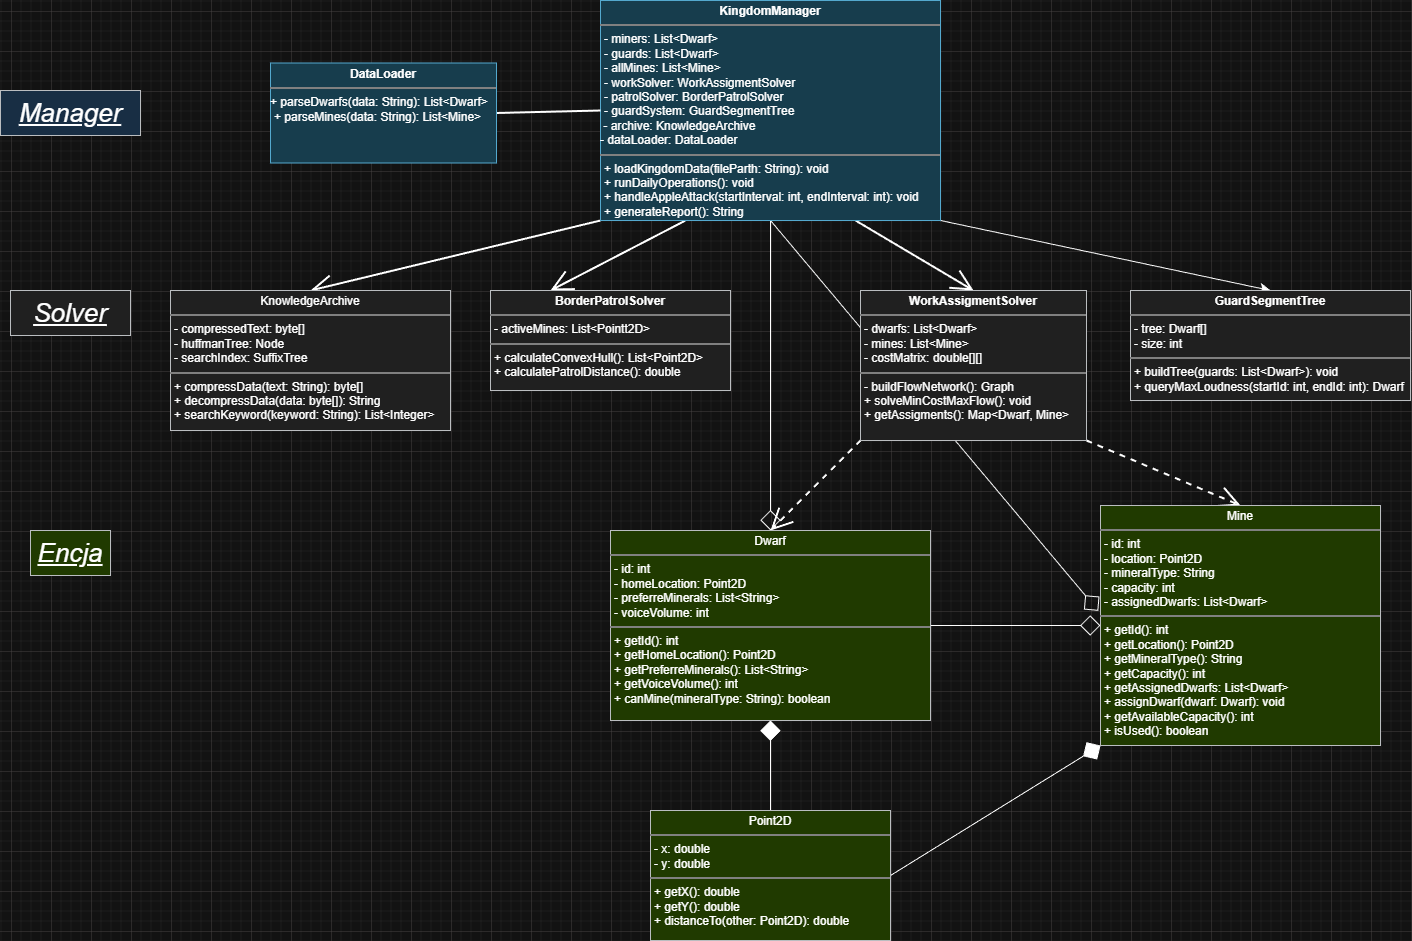

The diagram above was exported from draw.io. Its source (the exported page's mxGraphModel, read from the mxfile embedded in the PNG):
<mxGraphModel dx="2623" dy="2244" grid="1" gridSize="10" guides="1" tooltips="1" connect="1" arrows="1" fold="1" page="1" pageScale="1" pageWidth="827" pageHeight="1169" background="#FFFFFF" math="0" shadow="0">
  <root>
    <mxCell id="0" />
    <mxCell id="1" parent="0" />
    <mxCell id="5IrIjji9-CMCkOgSEYb5-8" edge="1" parent="1" source="GBAX8EXH7JrkbQ8auPdW-5" style="edgeStyle=none;curved=1;orthogonalLoop=1;jettySize=auto;html=1;exitX=0.5;exitY=1;exitDx=0;exitDy=0;entryX=0.5;entryY=0;entryDx=0;entryDy=0;fontSize=12;startSize=8;endSize=18;endArrow=diamond;endFill=0;" target="GBAX8EXH7JrkbQ8auPdW-28">
      <mxGeometry relative="1" as="geometry" />
    </mxCell>
    <mxCell id="5IrIjji9-CMCkOgSEYb5-11" edge="1" parent="1" source="GBAX8EXH7JrkbQ8auPdW-5" style="edgeStyle=none;curved=1;orthogonalLoop=1;jettySize=auto;html=1;entryX=-0.008;entryY=0.439;entryDx=0;entryDy=0;fontSize=12;startSize=8;endSize=18;endArrow=diamond;endFill=0;exitX=0.5;exitY=1;exitDx=0;exitDy=0;entryPerimeter=0;" target="GBAX8EXH7JrkbQ8auPdW-29">
      <mxGeometry relative="1" as="geometry" />
    </mxCell>
    <mxCell id="5IrIjji9-CMCkOgSEYb5-16" edge="1" parent="1" source="GBAX8EXH7JrkbQ8auPdW-5" style="edgeStyle=none;curved=1;orthogonalLoop=1;jettySize=auto;html=1;exitX=0.75;exitY=1;exitDx=0;exitDy=0;entryX=0.5;entryY=0;entryDx=0;entryDy=0;fontSize=12;startSize=8;endSize=18;endArrow=open;endFill=0;strokeWidth=2;" target="GBAX8EXH7JrkbQ8auPdW-19">
      <mxGeometry relative="1" as="geometry" />
    </mxCell>
    <mxCell id="5IrIjji9-CMCkOgSEYb5-17" edge="1" parent="1" source="GBAX8EXH7JrkbQ8auPdW-5" style="edgeStyle=none;curved=1;orthogonalLoop=1;jettySize=auto;html=1;entryX=0.25;entryY=0;entryDx=0;entryDy=0;fontSize=12;startSize=8;endSize=18;endArrow=open;endFill=0;strokeWidth=2;exitX=0.25;exitY=1;exitDx=0;exitDy=0;" target="GBAX8EXH7JrkbQ8auPdW-21">
      <mxGeometry relative="1" as="geometry">
        <mxPoint x="393" y="520" as="sourcePoint" />
      </mxGeometry>
    </mxCell>
    <mxCell id="5IrIjji9-CMCkOgSEYb5-19" edge="1" parent="1" source="GBAX8EXH7JrkbQ8auPdW-5" style="edgeStyle=none;curved=1;orthogonalLoop=1;jettySize=auto;html=1;exitX=0;exitY=1;exitDx=0;exitDy=0;entryX=0.5;entryY=0;entryDx=0;entryDy=0;fontSize=12;startSize=8;endSize=18;endArrow=open;endFill=0;strokeWidth=2;" target="GBAX8EXH7JrkbQ8auPdW-23">
      <mxGeometry relative="1" as="geometry" />
    </mxCell>
    <mxCell id="5IrIjji9-CMCkOgSEYb5-27" edge="1" parent="1" source="GBAX8EXH7JrkbQ8auPdW-5" style="edgeStyle=none;curved=1;orthogonalLoop=1;jettySize=auto;html=1;exitX=1;exitY=1;exitDx=0;exitDy=0;entryX=0.5;entryY=0;entryDx=0;entryDy=0;fontSize=12;startSize=8;endSize=8;" target="GBAX8EXH7JrkbQ8auPdW-22">
      <mxGeometry relative="1" as="geometry" />
    </mxCell>
    <mxCell id="GBAX8EXH7JrkbQ8auPdW-5" parent="1" style="verticalAlign=top;align=left;overflow=fill;html=1;whiteSpace=wrap;horizontal=1;fontSize=12;spacing=6;fillColor=#b1ddf0;strokeColor=#10739e;rounded=0;" value="&lt;p style=&quot;text-align: center; margin: 4px 0px 0px;&quot;&gt;&lt;b&gt;KingdomManager&lt;/b&gt;&lt;/p&gt;&lt;hr style=&quot;text-align: center; border-style: solid;&quot;&gt;&lt;p style=&quot;margin: 0px 0px 0px 4px;&quot;&gt;- miners: List&amp;lt;Dwarf&amp;gt;&lt;/p&gt;&lt;p style=&quot;margin: 0px 0px 0px 4px;&quot;&gt;- guards: List&amp;lt;Dwarf&amp;gt;&lt;/p&gt;&lt;p style=&quot;margin: 0px 0px 0px 4px;&quot;&gt;- allMines: List&amp;lt;Mine&amp;gt;&lt;/p&gt;&lt;p style=&quot;margin: 0px 0px 0px 4px;&quot;&gt;- workSolver: WorkAssigmentSolver&lt;/p&gt;&lt;p style=&quot;margin: 0px 0px 0px 4px;&quot;&gt;- patrolSolver: BorderPatrolSolver&lt;/p&gt;&lt;p style=&quot;margin: 0px 0px 0px 4px;&quot;&gt;&lt;span style=&quot;background-color: transparent; color: light-dark(rgb(0, 0, 0), rgb(255, 255, 255));&quot;&gt;- guardSystem: GuardSegmentTree&lt;/span&gt;&lt;/p&gt;&lt;div&gt;&amp;nbsp;- archive: KnowledgeArchive&lt;/div&gt;&lt;div&gt;- dataLoader: DataLoader&lt;/div&gt;&lt;div&gt;&lt;hr style=&quot;border-style: solid;&quot;&gt;&lt;p style=&quot;margin: 0px 0px 0px 4px;&quot;&gt;+ loadKingdomData(fileParth: String): void&lt;/p&gt;&lt;p style=&quot;margin: 0px 0px 0px 4px;&quot;&gt;+ runDailyOperations(): void&lt;/p&gt;&lt;p style=&quot;margin: 0px 0px 0px 4px;&quot;&gt;+ handleAppleAttack(startInterval: int, endInterval: int): void&lt;/p&gt;&lt;p style=&quot;margin: 0px 0px 0px 4px;&quot;&gt;+ generateReport(): String&lt;br&gt;&lt;/p&gt;&lt;/div&gt;" vertex="1">
      <mxGeometry height="220" width="340" x="350" y="-10" as="geometry" />
    </mxCell>
    <mxCell id="GBAX8EXH7JrkbQ8auPdW-9" edge="1" parent="1" source="GBAX8EXH7JrkbQ8auPdW-5" style="edgeStyle=none;curved=1;rounded=0;orthogonalLoop=1;jettySize=auto;html=1;exitX=0.5;exitY=1;exitDx=0;exitDy=0;fontSize=12;startSize=8;endSize=8;" target="GBAX8EXH7JrkbQ8auPdW-5">
      <mxGeometry relative="1" as="geometry" />
    </mxCell>
    <mxCell id="5IrIjji9-CMCkOgSEYb5-21" edge="1" parent="1" source="GBAX8EXH7JrkbQ8auPdW-19" style="edgeStyle=none;curved=1;orthogonalLoop=1;jettySize=auto;html=1;exitX=0;exitY=1;exitDx=0;exitDy=0;entryX=0.5;entryY=0;entryDx=0;entryDy=0;fontSize=12;startSize=8;endSize=18;endArrow=open;endFill=0;dashed=1;strokeWidth=2;" target="GBAX8EXH7JrkbQ8auPdW-28">
      <mxGeometry relative="1" as="geometry" />
    </mxCell>
    <mxCell id="5IrIjji9-CMCkOgSEYb5-22" edge="1" parent="1" source="GBAX8EXH7JrkbQ8auPdW-19" style="edgeStyle=none;curved=1;orthogonalLoop=1;jettySize=auto;html=1;exitX=1;exitY=1;exitDx=0;exitDy=0;entryX=0.5;entryY=0;entryDx=0;entryDy=0;fontSize=12;startSize=8;endSize=18;dashed=1;endArrow=open;endFill=0;strokeWidth=2;" target="GBAX8EXH7JrkbQ8auPdW-29">
      <mxGeometry relative="1" as="geometry" />
    </mxCell>
    <mxCell id="GBAX8EXH7JrkbQ8auPdW-19" parent="1" style="verticalAlign=top;align=left;overflow=fill;html=1;whiteSpace=wrap;horizontal=1;fontSize=12;spacing=6;fillColor=#eeeeee;strokeColor=#36393d;rounded=0;" value="&lt;p style=&quot;text-align: center; margin: 4px 0px 0px;&quot;&gt;&lt;b&gt;WorkAssigmentSolver&lt;/b&gt;&lt;/p&gt;&lt;hr style=&quot;text-align: center; border-style: solid;&quot;&gt;&lt;p style=&quot;margin: 0px 0px 0px 4px;&quot;&gt;- dwarfs: List&amp;lt;Dwarf&amp;gt;&lt;/p&gt;&lt;p style=&quot;margin: 0px 0px 0px 4px;&quot;&gt;- mines: List&amp;lt;Mine&amp;gt;&lt;/p&gt;&lt;p style=&quot;margin: 0px 0px 0px 4px;&quot;&gt;- costMatrix: double[][]&lt;/p&gt;&lt;div&gt;&lt;hr style=&quot;border-style: solid;&quot;&gt;&lt;p style=&quot;margin: 0px 0px 0px 4px;&quot;&gt;- buildFlowNetwork(): Graph&lt;/p&gt;&lt;p style=&quot;margin: 0px 0px 0px 4px;&quot;&gt;+ solveMinCostMaxFlow(): void&lt;/p&gt;&lt;p style=&quot;margin: 0px 0px 0px 4px;&quot;&gt;+ getAssigments(): Map&amp;lt;Dwarf, Mine&amp;gt;&lt;/p&gt;&lt;/div&gt;" vertex="1">
      <mxGeometry height="150" width="226" x="610" y="280" as="geometry" />
    </mxCell>
    <mxCell id="GBAX8EXH7JrkbQ8auPdW-21" parent="1" style="verticalAlign=top;align=left;overflow=fill;html=1;whiteSpace=wrap;horizontal=1;fontSize=12;spacing=6;fillColor=#eeeeee;strokeColor=#36393d;rounded=0;" value="&lt;p style=&quot;text-align: center; margin: 4px 0px 0px;&quot;&gt;&lt;b&gt;BorderPatrolSolver&lt;/b&gt;&lt;/p&gt;&lt;hr style=&quot;text-align: center; border-style: solid;&quot;&gt;&lt;p style=&quot;margin: 0px 0px 0px 4px;&quot;&gt;- activeMines: List&amp;lt;Pointt2D&amp;gt;&lt;/p&gt;&lt;div&gt;&lt;hr style=&quot;border-style: solid;&quot;&gt;&lt;p style=&quot;margin: 0px 0px 0px 4px;&quot;&gt;+ calculateConvexHull(): List&amp;lt;Point2D&amp;gt;&lt;/p&gt;&lt;p style=&quot;margin: 0px 0px 0px 4px;&quot;&gt;+ calculatePatrolDistance(): double&lt;/p&gt;&lt;/div&gt;" vertex="1">
      <mxGeometry height="100" width="240" x="240" y="280" as="geometry" />
    </mxCell>
    <mxCell id="GBAX8EXH7JrkbQ8auPdW-22" parent="1" style="verticalAlign=top;align=left;overflow=fill;html=1;whiteSpace=wrap;horizontal=1;fontSize=12;spacing=6;fillColor=#eeeeee;strokeColor=#36393d;rounded=0;" value="&lt;p style=&quot;text-align: center; margin: 4px 0px 0px;&quot;&gt;&lt;b&gt;GuardSegmentTree&lt;/b&gt;&lt;/p&gt;&lt;hr style=&quot;text-align: center; border-style: solid;&quot;&gt;&lt;p style=&quot;margin: 0px 0px 0px 4px;&quot;&gt;- tree: Dwarf[]&lt;/p&gt;&lt;p style=&quot;margin: 0px 0px 0px 4px;&quot;&gt;- size: int&lt;/p&gt;&lt;div&gt;&lt;hr style=&quot;border-style: solid;&quot;&gt;&lt;p style=&quot;margin: 0px 0px 0px 4px;&quot;&gt;+ buildTree(guards: List&amp;lt;Dwarf&amp;gt;): void&lt;/p&gt;&lt;p style=&quot;margin: 0px 0px 0px 4px;&quot;&gt;+ queryMaxLoudness(startId: int, endId: int): Dwarf&lt;/p&gt;&lt;/div&gt;" vertex="1">
      <mxGeometry height="110" width="280" x="880" y="280" as="geometry" />
    </mxCell>
    <mxCell id="GBAX8EXH7JrkbQ8auPdW-23" parent="1" style="verticalAlign=top;align=left;overflow=fill;html=1;whiteSpace=wrap;horizontal=1;fontSize=12;spacing=6;fillColor=#eeeeee;strokeColor=#36393d;rounded=0;" value="&lt;p style=&quot;text-align: center; margin: 4px 0px 0px;&quot;&gt;KnowledgeArchive&lt;/p&gt;&lt;hr style=&quot;text-align: center; border-style: solid;&quot;&gt;&lt;p style=&quot;margin: 0px 0px 0px 4px;&quot;&gt;- compressedText: byte[]&lt;/p&gt;&lt;p style=&quot;margin: 0px 0px 0px 4px;&quot;&gt;- huffmanTree: Node&lt;/p&gt;&lt;p style=&quot;margin: 0px 0px 0px 4px;&quot;&gt;- searchIndex: SuffixTree&lt;/p&gt;&lt;div&gt;&lt;hr style=&quot;border-style: solid;&quot;&gt;&lt;p style=&quot;margin: 0px 0px 0px 4px;&quot;&gt;+ compressData(text: String): byte[]&lt;/p&gt;&lt;p style=&quot;margin: 0px 0px 0px 4px;&quot;&gt;+ decompressData(data: byte[]): String&lt;/p&gt;&lt;p style=&quot;margin: 0px 0px 0px 4px;&quot;&gt;+ searchKeyword(keyword: String): List&amp;lt;Integer&amp;gt;&lt;/p&gt;&lt;/div&gt;" vertex="1">
      <mxGeometry height="140" width="280" x="-80" y="280" as="geometry" />
    </mxCell>
    <mxCell id="5IrIjji9-CMCkOgSEYb5-13" edge="1" parent="1" source="GBAX8EXH7JrkbQ8auPdW-25" style="edgeStyle=none;curved=1;orthogonalLoop=1;jettySize=auto;html=1;fontSize=12;startSize=8;endSize=18;endArrow=diamond;endFill=1;entryX=0;entryY=1;entryDx=0;entryDy=0;exitX=1;exitY=0.5;exitDx=0;exitDy=0;" target="GBAX8EXH7JrkbQ8auPdW-29">
      <mxGeometry relative="1" as="geometry" />
    </mxCell>
    <mxCell id="5IrIjji9-CMCkOgSEYb5-15" edge="1" parent="1" source="GBAX8EXH7JrkbQ8auPdW-25" style="edgeStyle=none;curved=1;orthogonalLoop=1;jettySize=auto;html=1;entryX=0.5;entryY=1;entryDx=0;entryDy=0;fontSize=12;startSize=18;endSize=18;endArrow=diamond;endFill=1;exitX=0.5;exitY=0;exitDx=0;exitDy=0;" target="GBAX8EXH7JrkbQ8auPdW-28">
      <mxGeometry relative="1" as="geometry" />
    </mxCell>
    <mxCell id="GBAX8EXH7JrkbQ8auPdW-25" parent="1" style="verticalAlign=top;align=left;overflow=fill;html=1;whiteSpace=wrap;horizontal=1;fontSize=12;spacing=6;fillColor=#cdeb8b;strokeColor=#36393d;rounded=0;" value="&lt;p style=&quot;text-align: center; margin: 4px 0px 0px;&quot;&gt;Point2D&lt;/p&gt;&lt;hr style=&quot;text-align: center; border-style: solid;&quot;&gt;&lt;p style=&quot;margin: 0px 0px 0px 4px;&quot;&gt;- x: double&lt;/p&gt;&lt;p style=&quot;margin: 0px 0px 0px 4px;&quot;&gt;- y: double&lt;/p&gt;&lt;div&gt;&lt;hr style=&quot;border-style: solid;&quot;&gt;&lt;p style=&quot;margin: 0px 0px 0px 4px;&quot;&gt;+ getX(): double&lt;/p&gt;&lt;p style=&quot;margin: 0px 0px 0px 4px;&quot;&gt;+ getY(): double&lt;/p&gt;&lt;p style=&quot;margin: 0px 0px 0px 4px;&quot;&gt;+ distanceTo(other: Point2D): double&lt;/p&gt;&lt;/div&gt;" vertex="1">
      <mxGeometry height="130" width="240" x="400" y="800" as="geometry" />
    </mxCell>
    <mxCell id="GBAX8EXH7JrkbQ8auPdW-26" parent="1" style="text;html=1;whiteSpace=wrap;align=center;verticalAlign=middle;rounded=0;fillColor=#cdeb8b;strokeColor=#36393d;" value="&lt;i&gt;&lt;font style=&quot;font-size: 26px;&quot;&gt;&lt;u&gt;Encja&lt;/u&gt;&lt;/font&gt;&lt;/i&gt;" vertex="1">
      <mxGeometry height="45" width="80" x="-220" y="520" as="geometry" />
    </mxCell>
    <mxCell id="5IrIjji9-CMCkOgSEYb5-7" edge="1" parent="1" source="GBAX8EXH7JrkbQ8auPdW-28" style="edgeStyle=none;curved=1;orthogonalLoop=1;jettySize=auto;html=1;fontSize=12;startSize=8;endSize=18;endArrow=diamond;endFill=0;exitX=1;exitY=0.5;exitDx=0;exitDy=0;entryX=0;entryY=0.5;entryDx=0;entryDy=0;" target="GBAX8EXH7JrkbQ8auPdW-29">
      <mxGeometry relative="1" as="geometry">
        <mxPoint x="800" y="630" as="targetPoint" />
      </mxGeometry>
    </mxCell>
    <mxCell id="GBAX8EXH7JrkbQ8auPdW-28" parent="1" style="verticalAlign=top;align=left;overflow=fill;html=1;whiteSpace=wrap;horizontal=1;fontSize=12;spacing=6;fillColor=#cdeb8b;strokeColor=#36393d;rounded=0;" value="&lt;p style=&quot;text-align: center; margin: 4px 0px 0px;&quot;&gt;Dwarf&lt;/p&gt;&lt;hr style=&quot;text-align: center; border-style: solid;&quot;&gt;&lt;p style=&quot;margin: 0px 0px 0px 4px;&quot;&gt;- id: int&lt;/p&gt;&lt;p style=&quot;margin: 0px 0px 0px 4px;&quot;&gt;- homeLocation: Point2D&lt;/p&gt;&lt;p style=&quot;margin: 0px 0px 0px 4px;&quot;&gt;- preferreMinerals: List&amp;lt;String&amp;gt;&lt;/p&gt;&lt;p style=&quot;margin: 0px 0px 0px 4px;&quot;&gt;- voiceVolume: int&lt;/p&gt;&lt;div&gt;&lt;hr style=&quot;border-style: solid;&quot;&gt;&lt;p style=&quot;margin: 0px 0px 0px 4px;&quot;&gt;+ getId(): int&lt;/p&gt;&lt;p style=&quot;margin: 0px 0px 0px 4px;&quot;&gt;+ getHomeLocation(): Point2D&lt;/p&gt;&lt;p style=&quot;margin: 0px 0px 0px 4px;&quot;&gt;+ getPreferreMinerals(): List&amp;lt;String&amp;gt;&lt;/p&gt;&lt;p style=&quot;margin: 0px 0px 0px 4px;&quot;&gt;+ getVoiceVolume(): int&lt;/p&gt;&lt;p style=&quot;margin: 0px 0px 0px 4px;&quot;&gt;+ canMine(mineralType: String): boolean&lt;/p&gt;&lt;/div&gt;" vertex="1">
      <mxGeometry height="190" width="320" x="360" y="520" as="geometry" />
    </mxCell>
    <mxCell id="GBAX8EXH7JrkbQ8auPdW-29" parent="1" style="verticalAlign=top;align=left;overflow=fill;html=1;whiteSpace=wrap;horizontal=1;fontSize=12;spacing=6;fillColor=#cdeb8b;strokeColor=#36393d;rounded=0;" value="&lt;p style=&quot;text-align: center; margin: 4px 0px 0px;&quot;&gt;Mine&lt;/p&gt;&lt;hr style=&quot;text-align: center; border-style: solid;&quot;&gt;&lt;p style=&quot;margin: 0px 0px 0px 4px;&quot;&gt;- id: int&lt;/p&gt;&lt;p style=&quot;margin: 0px 0px 0px 4px;&quot;&gt;- location: Point2D&lt;/p&gt;&lt;p style=&quot;margin: 0px 0px 0px 4px;&quot;&gt;- mineralType: String&lt;/p&gt;&lt;p style=&quot;margin: 0px 0px 0px 4px;&quot;&gt;- capacity: int&lt;/p&gt;&lt;p style=&quot;margin: 0px 0px 0px 4px;&quot;&gt;- assignedDwarfs: List&amp;lt;Dwarf&amp;gt;&lt;/p&gt;&lt;div&gt;&lt;hr style=&quot;border-style: solid;&quot;&gt;&lt;p style=&quot;margin: 0px 0px 0px 4px;&quot;&gt;+ getId(): int&lt;/p&gt;&lt;p style=&quot;margin: 0px 0px 0px 4px;&quot;&gt;+ getLocation(): Point2D&lt;/p&gt;&lt;p style=&quot;margin: 0px 0px 0px 4px;&quot;&gt;+ getMineralType(): String&lt;/p&gt;&lt;p style=&quot;margin: 0px 0px 0px 4px;&quot;&gt;+ getCapacity(): int&lt;/p&gt;&lt;p style=&quot;margin: 0px 0px 0px 4px;&quot;&gt;+ getAssignedDwarfs: List&amp;lt;Dwarf&amp;gt;&lt;/p&gt;&lt;p style=&quot;margin: 0px 0px 0px 4px;&quot;&gt;+ assignDwarf(dwarf: Dwarf): void&lt;/p&gt;&lt;p style=&quot;margin: 0px 0px 0px 4px;&quot;&gt;+ getAvailableCapacity(): int&lt;/p&gt;&lt;p style=&quot;margin: 0px 0px 0px 4px;&quot;&gt;+ isUsed(): boolean&lt;/p&gt;&lt;/div&gt;" vertex="1">
      <mxGeometry height="240" width="280" x="850" y="495" as="geometry" />
    </mxCell>
    <mxCell id="5IrIjji9-CMCkOgSEYb5-25" edge="1" parent="1" source="5IrIjji9-CMCkOgSEYb5-4" style="edgeStyle=none;curved=1;orthogonalLoop=1;jettySize=auto;html=1;exitX=1;exitY=0.5;exitDx=0;exitDy=0;entryX=0;entryY=0.5;entryDx=0;entryDy=0;fontSize=12;startSize=8;endSize=8;endArrow=none;endFill=0;strokeWidth=2;" target="GBAX8EXH7JrkbQ8auPdW-5">
      <mxGeometry relative="1" as="geometry" />
    </mxCell>
    <mxCell id="5IrIjji9-CMCkOgSEYb5-4" parent="1" style="verticalAlign=top;align=left;overflow=fill;html=1;whiteSpace=wrap;horizontal=1;fontSize=12;spacing=6;fillColor=#b1ddf0;strokeColor=#10739e;rounded=0;" value="&lt;p style=&quot;text-align: center; margin: 4px 0px 0px;&quot;&gt;&lt;b&gt;DataLoader&lt;/b&gt;&lt;/p&gt;&lt;hr style=&quot;text-align: center; border-style: solid;&quot;&gt;&lt;p style=&quot;margin: 0px 0px 0px 4px;&quot;&gt;&lt;/p&gt;&lt;div&gt;+ parseDwarfs(data: String): List&amp;lt;Dwarf&amp;gt;&lt;p style=&quot;margin: 0px 0px 0px 4px;&quot;&gt;&lt;span style=&quot;background-color: transparent; color: light-dark(rgb(0, 0, 0), rgb(255, 255, 255));&quot;&gt;+ parseMines(data: String): List&amp;lt;Mine&amp;gt;&lt;/span&gt;&lt;/p&gt;&lt;/div&gt;" vertex="1">
      <mxGeometry height="100" width="226" x="20" y="52.5" as="geometry" />
    </mxCell>
    <mxCell id="5IrIjji9-CMCkOgSEYb5-29" parent="1" style="text;html=1;whiteSpace=wrap;align=center;verticalAlign=middle;rounded=0;fillColor=#eeeeee;strokeColor=#36393d;" value="&lt;i&gt;&lt;font style=&quot;font-size: 26px;&quot;&gt;&lt;u&gt;Solver&lt;/u&gt;&lt;/font&gt;&lt;/i&gt;" vertex="1">
      <mxGeometry height="45" width="120" x="-240" y="280" as="geometry" />
    </mxCell>
    <mxCell id="5IrIjji9-CMCkOgSEYb5-30" parent="1" style="text;html=1;whiteSpace=wrap;align=center;verticalAlign=middle;rounded=0;fillColor=#cce5ff;strokeColor=#36393d;" value="&lt;span style=&quot;font-size: 26px;&quot;&gt;&lt;i&gt;&lt;u&gt;Manager&lt;/u&gt;&lt;/i&gt;&lt;/span&gt;" vertex="1">
      <mxGeometry height="45" width="140" x="-250" y="80" as="geometry" />
    </mxCell>
  </root>
</mxGraphModel>